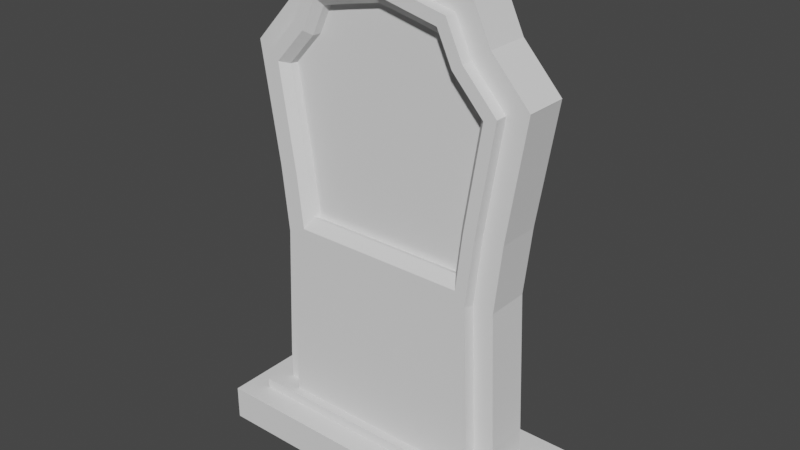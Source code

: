# Source: Gravestone.blend  (saved by Blender 2.80.75; exported with 4.5.12 LTS)
import bpy
from mathutils import Matrix  # noqa: F401  (used for matrix-valued properties, if any)

bpy.ops.wm.read_factory_settings(use_empty=True)
scene = bpy.context.scene
scene.name = 'Scene'

# ---- collections
col_collection = bpy.data.collections.new('Collection'); scene.collection.children.link(col_collection)

# ---- world
world_world = bpy.data.worlds.new('World'); scene.world = world_world
world_world.use_nodes = True; world_world.node_tree.nodes.clear()
_N = world_world.node_tree.nodes; _L = world_world.node_tree.links
n0 = _N.new('ShaderNodeOutputWorld'); n0.name = 'World Output'; n0.location = (300, 300)
n1 = _N.new('ShaderNodeBackground'); n1.name = 'Background'; n1.location = (10, 300)
n1.inputs[0].default_value = (0.05088, 0.05088, 0.05088, 1.0)
_L.new(n1.outputs[0], n0.inputs[0])
n0.is_active_output = True
world_world.color = (0.05088, 0.05088, 0.05088)
world_world.use_sun_shadow = False
world_world.sun_shadow_jitter_overblur = 0.0

# ---- meshes
me_cube_001 = bpy.data.meshes.new('Cube.001')
me_cube_001.from_pydata([(-1.745, -0.6939, 0.05711), (-1.501, -0.4499, 0.4269), (-1.745, 0.6939, 0.05711), (-1.501, 0.4499, 0.4269), (1.745, -0.6939, 0.05711), (1.501, -0.4499, 0.4269), (1.745, 0.6939, 0.05711), (1.501, 0.4499, 0.4269), (-1.745, -0.6939, 0.4269), (-1.745, 0.6939, 0.4269), (1.745, 0.6939, 0.4269), (1.745, -0.6939, 0.4269), (-1.501, -0.4499, 0.5371), (-1.501, 0.4499, 0.5371), (1.501, 0.4499, 0.5371), (1.501, -0.4499, 0.5371)], [], [(0, 8, 9, 2), (2, 9, 10, 6), (6, 10, 11, 4), (4, 11, 8, 0), (2, 6, 4, 0), (5, 7, 14, 15), (1, 3, 9, 8), (3, 7, 10, 9), (7, 5, 11, 10), (5, 1, 8, 11), (14, 13, 12, 15), (3, 1, 12, 13), (1, 5, 15, 12), (7, 3, 13, 14)])
_uv = me_cube_001.uv_layers.new(name='UVMap')
_uv.uv.foreach_set('vector', [0.375, 0.0, 0.625, 0.0, 0.625, 0.25, 0.375, 0.25, 0.375, 0.25, 0.625, 0.25, 0.625, 0.5, 0.375, 0.5, 0.375, 0.5, 0.625, 0.5, 0.625, 0.75, 0.375, 0.75, 0.375, 0.75, 0.625, 0.75, 0.625, 1.0, 0.375, 1.0, 0.125, 0.5, 0.375, 0.5, 0.375, 0.75, 0.125, 0.75, 0.6425, 0.706, 0.6425, 0.544, 0.6425, 0.544, 0.6425, 0.706, 0.8575, 0.706, 0.8575, 0.544, 0.875, 0.5, 0.875, 0.75, 0.8575, 0.544, 0.6425, 0.544, 0.625, 0.5, 0.875, 0.5, 0.6425, 0.544, 0.6425, 0.706, 0.625, 0.75, 0.625, 0.5, 0.6425, 0.706, 0.8575, 0.706, 0.875, 0.75, 0.625, 0.75, 0.6425, 0.544, 0.8575, 0.544, 0.8575, 0.706, 0.6425, 0.706, 0.8575, 0.544, 0.8575, 0.706, 0.8575, 0.706, 0.8575, 0.544, 0.8575, 0.706, 0.6425, 0.706, 0.6425, 0.706, 0.8575, 0.706, 0.6425, 0.544, 0.8575, 0.544, 0.8575, 0.544, 0.6425, 0.544])
me_cube_001.use_remesh_preserve_volume = False
me_cube_001.use_remesh_preserve_attributes = False
me_cube_001.use_mirror_vertex_groups = False
me_cube_001.update()
me_cube_003 = bpy.data.meshes.new('Cube.003')
me_cube_003.from_pydata([(0.0, -0.2291, 0.4919), (0.0, -0.2291, 0.493), (0.0, -0.3607, 2.405), (-0.9433, -0.2752, 3.164), (-0.7997, -0.2752, 4.527), (-0.3626, -0.2752, 4.898), (0.0, -0.2752, 4.973), (0.0, -0.2752, 2.651), (-1.119, -0.2371, 0.4919), (-1.127, -0.2291, 0.492), (-1.111, -0.2291, 0.4919), (-1.119, -0.2291, 0.4919), (-1.119, -0.2371, 0.8566), (-1.127, -0.2291, 0.8568), (-1.119, -0.2291, 0.8566), (-1.052, -0.2371, 2.358), (-1.06, -0.2291, 2.354), (-1.052, -0.2291, 2.354), (-1.133, -0.2371, 3.094), (-1.141, -0.2291, 3.093), (-1.133, -0.2291, 3.094), (-1.317, -0.2371, 4.254), (-1.313, -0.2371, 4.268), (-1.321, -0.2291, 4.271), (-1.325, -0.2291, 4.256), (-1.318, -0.2371, 4.262), (-1.318, -0.2291, 4.262), (-1.313, -0.2291, 4.268), (-1.327, -0.2291, 4.264), (-1.317, -0.2291, 4.254), (-0.9554, -0.2371, 4.655), (-0.9621, -0.2291, 4.659), (-0.9554, -0.2291, 4.655), (-0.7801, -0.2371, 5.021), (-0.7687, -0.2371, 5.03), (-0.7734, -0.2291, 5.037), (-0.786, -0.2291, 5.027), (-0.7766, -0.2371, 5.028), (-0.7766, -0.2291, 5.028), (-0.7687, -0.2291, 5.03), (-0.7822, -0.2291, 5.035), (-0.7801, -0.2291, 5.021), (0.0, -0.2291, 5.213), (0.0, -0.2371, 5.204), (0.0, -0.2291, 5.204), (-1.331, 0.236, 0.5011), (-1.339, 0.228, 0.493), (-1.339, 0.236, 0.493), (-1.339, 0.228, 0.8628), (-1.331, 0.236, 0.8626), (-1.339, 0.236, 0.8628), (-1.273, 0.228, 2.352), (-1.265, 0.236, 2.352), (-1.273, 0.236, 2.352), (-1.352, 0.228, 3.069), (-1.344, 0.236, 3.07), (-1.352, 0.236, 3.069), (-1.55, 0.228, 4.326), (-1.546, 0.228, 4.34), (-1.543, 0.236, 4.331), (-1.552, 0.228, 4.334), (-1.552, 0.236, 4.334), (-1.546, 0.236, 4.34), (-1.55, 0.236, 4.326), (-1.14, 0.228, 4.78), (-1.133, 0.236, 4.775), (-1.14, 0.236, 4.78), (-0.9238, 0.236, 5.213), (-0.9328, 0.228, 5.212), (-0.9215, 0.228, 5.222), (-0.9328, 0.236, 5.212), (-0.9293, 0.236, 5.22), (-0.9293, 0.228, 5.22), (-0.9215, 0.236, 5.222), (0.0, 0.236, 5.422), (0.0, 0.228, 5.43), (0.0, 0.236, 5.43), (0.0, 0.228, 0.493), (0.0, 0.236, 0.5011), (0.0, 0.236, 0.493), (-1.331, -0.2291, 0.493), (-1.339, -0.221, 0.493), (-1.331, -0.2291, 0.493), (-1.339, -0.2291, 0.493), (-1.331, -0.2291, 0.8626), (-1.339, -0.221, 0.8628), (-1.339, -0.2291, 0.8628), (-1.265, -0.2291, 2.352), (-1.273, -0.221, 2.352), (-1.273, -0.2291, 2.352), (-1.344, -0.2291, 3.07), (-1.352, -0.221, 3.069), (-1.352, -0.2291, 3.069), (-1.542, -0.2291, 4.322), (-1.537, -0.2291, 4.338), (-1.546, -0.221, 4.34), (-1.55, -0.221, 4.326), (-1.543, -0.2291, 4.331), (-1.552, -0.2291, 4.334), (-1.546, -0.2291, 4.34), (-1.552, -0.221, 4.334), (-1.55, -0.2291, 4.326), (-1.133, -0.2291, 4.775), (-1.14, -0.221, 4.78), (-1.14, -0.2291, 4.78), (-0.9276, -0.2291, 5.205), (-0.915, -0.2291, 5.215), (-0.9215, -0.221, 5.222), (-0.9328, -0.221, 5.212), (-0.9238, -0.2291, 5.213), (-0.9293, -0.2291, 5.22), (-0.9215, -0.2291, 5.222), (-0.9293, -0.221, 5.22), (-0.9328, -0.2291, 5.212), (0.0, -0.221, 5.43), (0.0, -0.2291, 5.422), (0.0, -0.2291, 5.43), (-0.4647, -0.221, 5.325), (-0.4619, -0.2291, 5.317), (-0.4647, -0.2291, 5.325), (-0.4629, 0.236, 5.317), (-0.4647, 0.228, 5.325), (-0.4647, 0.236, 5.325), (-0.3911, -0.2291, 5.124), (-0.3883, -0.2371, 5.116), (-0.3883, -0.2291, 5.116), (0.0, -0.3607, 5.083), (3.26e-09, -0.3555, 5.069), (0.0, -0.3607, 5.075), (0.0, -0.3607, 0.5), (0.0, -0.3527, 0.4919), (0.0, -0.3607, 0.4919), (-1.119, -0.3527, 0.4919), (-1.111, -0.3607, 0.5), (-1.119, -0.3607, 0.4919), (-1.111, -0.3607, 0.8347), (-1.119, -0.3527, 0.8566), (-1.119, -0.3607, 0.8566), (-0.864, -0.2073, 2.634), (-0.854, -0.2059, 2.623), (-0.8531, -0.1985, 2.628), (-0.8625, -0.2059, 2.623), (-0.8603, -0.1985, 2.62), (-0.8522, -0.1985, 2.62), (-0.8612, -0.1985, 2.628), (-0.9119, -0.1985, 3.125), (-0.9224, -0.207, 3.128), (-0.9199, -0.1985, 3.124), (-1.09, -0.2066, 4.185), (-1.08, -0.1985, 4.19), (-1.085, -0.2065, 4.199), (-1.088, -0.1985, 4.185), (-1.089, -0.1985, 4.192), (-1.083, -0.1985, 4.198), (-1.091, -0.2065, 4.193), (-0.7682, -0.1985, 4.528), (-0.7775, -0.2064, 4.532), (-0.775, -0.1985, 4.532), (-0.6337, -0.2064, 4.832), (-0.6216, -0.1985, 4.834), (-0.6217, -0.2064, 4.842), (-0.631, -0.1985, 4.833), (-0.6272, -0.1985, 4.841), (-0.6189, -0.1985, 4.843), (-0.6299, -0.2064, 4.84), (-0.3429, -0.2064, 4.905), (-0.3389, -0.1985, 4.898), (-0.3407, -0.1985, 4.906), (0.0, -0.356, 2.538), (0.0, -0.3607, 2.523), (0.0, -0.3607, 2.531), (-1.043, -0.3607, 2.405), (-1.052, -0.3527, 2.402), (-1.045, -0.3607, 2.413), (-1.052, -0.3607, 2.405), (-1.052, -0.3607, 2.404), (-1.125, -0.3607, 3.095), (-1.133, -0.3527, 3.094), (-1.133, -0.3607, 3.094), (-1.308, -0.3607, 4.25), (-1.304, -0.3607, 4.266), (-1.313, -0.3527, 4.268), (-1.317, -0.3527, 4.254), (-1.31, -0.3607, 4.259), (-1.318, -0.3607, 4.262), (-1.313, -0.3607, 4.268), (-1.318, -0.3527, 4.262), (-1.317, -0.3607, 4.254), (-0.9486, -0.3607, 4.65), (-0.9554, -0.3527, 4.655), (-0.9554, -0.3607, 4.655), (-0.7749, -0.3607, 5.013), (-0.7623, -0.3607, 5.023), (-0.7687, -0.3527, 5.03), (-0.7801, -0.3527, 5.021), (-0.771, -0.3607, 5.021), (-0.7766, -0.3607, 5.028), (-0.7687, -0.3607, 5.03), (-0.7766, -0.3527, 5.028), (-0.7801, -0.3607, 5.021), (-0.3883, -0.3527, 5.116), (-0.3865, -0.3607, 5.109), (-0.3883, -0.3607, 5.116), (0.0, -0.3527, 5.204), (1.164e-10, -0.3607, 5.196), (0.0, -0.3607, 5.204), (-0.9371, -0.3552, 2.549), (-0.928, -0.356, 2.538), (-0.9408, -0.3607, 2.541), (-0.9396, -0.3607, 2.531), (-0.9467, -0.3607, 2.523), (-0.9311, -0.3607, 2.531), (-0.9365, -0.356, 2.538), (-1.004, -0.3551, 3.115), (-1.016, -0.3607, 3.11), (-1.008, -0.3607, 3.112), (-1.177, -0.355, 4.212), (-1.173, -0.3548, 4.225), (-1.186, -0.3607, 4.23), (-1.191, -0.3607, 4.215), (-1.179, -0.355, 4.219), (-1.184, -0.3607, 4.221), (-1.178, -0.3607, 4.227), (-1.192, -0.3607, 4.224), (-1.183, -0.3607, 4.213), (-0.8462, -0.3547, 4.579), (-0.8564, -0.3607, 4.587), (-0.8497, -0.3607, 4.583), (-0.6904, -0.3547, 4.905), (-0.6786, -0.3553, 4.915), (-0.6859, -0.3607, 4.928), (-0.6985, -0.3607, 4.918), (-0.6868, -0.3553, 4.913), (-0.689, -0.3607, 4.919), (-0.6808, -0.3607, 4.921), (-0.6946, -0.3607, 4.926), (-0.6929, -0.3607, 4.911), (-0.3622, -0.3607, 5.001), (-0.3605, -0.3553, 4.987), (-0.3604, -0.3607, 4.993), (0.0, -0.2063, 4.982), (0.0, -0.1985, 4.975), (0.0, -0.1985, 4.983), (0.0, -0.1985, 2.628), (9.992e-16, -0.2059, 2.623), (1.99e-21, -0.1985, 2.62), (-0.8838, -0.2752, 2.661), (-0.8741, -0.2752, 2.651), (-0.8826, -0.2752, 2.651), (-1.105, -0.2752, 4.187), (-1.101, -0.2752, 4.201), (-1.106, -0.2752, 4.194), (-0.6575, -0.2752, 4.824), (-0.6455, -0.2752, 4.834), (-0.6537, -0.2752, 4.832)], [], [(95, 103, 64, 58), (88, 91, 54, 51), (5, 6, 127, 238), (103, 108, 68, 64), (91, 96, 57, 54), (82, 81, 46, 77, 1), (107, 117, 121, 69), (85, 88, 51, 48), (30, 22, 181, 189), (81, 85, 48, 46), (8, 10, 0, 130, 132), (18, 15, 172, 177), (19, 24, 93, 90), (21, 18, 177, 182), (33, 30, 189, 194), (35, 123, 118, 106), (45, 49, 52, 55, 59, 65, 67, 120, 74, 78), (124, 34, 193, 200), (117, 114, 75, 121), (138, 146, 3, 246), (9, 13, 84, 80), (15, 12, 136, 172), (23, 31, 102, 94), (43, 124, 200, 203), (13, 16, 87, 84), (31, 36, 105, 102), (16, 19, 90, 87), (123, 42, 115, 118), (244, 139, 247, 7), (214, 219, 179, 176), (218, 226, 188, 180), (226, 231, 191, 188), (230, 237, 201, 192), (133, 129, 2, 171, 135), (246, 3, 213, 206), (137, 174, 175, 172, 136), (3, 249, 216, 213), (250, 4, 225, 217), (4, 252, 228, 225), (253, 5, 238, 229), (237, 126, 204, 201), (173, 210, 214, 176), (146, 148, 249, 3), (165, 240, 6, 5), (7, 247, 207, 168), (160, 165, 5, 253), (156, 158, 252, 4), (150, 156, 4, 250), (140, 243, 241, 166, 159, 155, 149, 145), (8, 11, 10), (11, 9, 10), (21, 25, 26, 29), (22, 27, 26, 25), (23, 28, 26, 27), (24, 29, 26, 28), (33, 37, 38, 41), (34, 39, 38, 37), (35, 40, 38, 39), (36, 41, 38, 40), (57, 60, 61, 63), (58, 62, 61, 60), (59, 63, 61, 62), (67, 70, 71, 73), (68, 72, 71, 70), (69, 73, 71, 72), (80, 83, 82), (83, 81, 82), (93, 97, 98, 101), (94, 99, 98, 97), (95, 100, 98, 99), (96, 101, 98, 100), (105, 109, 110, 113), (106, 111, 110, 109), (107, 112, 110, 111), (108, 113, 110, 112), (138, 141, 142, 144), (139, 143, 142, 141), (140, 144, 142, 143), (148, 151, 152, 154), (149, 153, 152, 151), (150, 154, 152, 153), (158, 161, 162, 164), (159, 163, 162, 161), (160, 164, 162, 163), (173, 176, 178, 175, 174), (208, 215, 214, 210, 209), (179, 183, 184, 187), (180, 185, 184, 183), (181, 186, 184, 185), (182, 187, 184, 186), (191, 195, 196, 199), (192, 197, 196, 195), (193, 198, 196, 197), (194, 199, 196, 198), (206, 208, 209, 212), (210, 169, 170, 211, 209), (210, 173, 171, 2, 169), (207, 212, 209, 211), (216, 220, 221, 224), (217, 222, 221, 220), (218, 223, 221, 222), (219, 224, 221, 223), (228, 232, 233, 236), (229, 234, 233, 232), (230, 235, 233, 234), (231, 236, 233, 235), (80, 84, 86, 83), (83, 86, 85, 81), (84, 87, 89, 86), (86, 89, 88, 85), (87, 90, 92, 89), (89, 92, 91, 88), (90, 93, 101, 92), (92, 101, 96, 91), (94, 102, 104, 99), (99, 104, 103, 95), (102, 105, 113, 104), (104, 113, 108, 103), (118, 115, 116, 119), (119, 116, 114, 117), (46, 48, 50, 47), (47, 50, 49, 45), (48, 51, 53, 50), (50, 53, 52, 49), (51, 54, 56, 53), (53, 56, 55, 52), (54, 57, 63, 56), (56, 63, 59, 55), (58, 64, 66, 62), (62, 66, 65, 59), (64, 68, 70, 66), (66, 70, 67, 65), (121, 75, 76, 122), (122, 76, 74, 120), (95, 58, 60, 100), (100, 60, 57, 96), (68, 108, 112, 72), (72, 112, 107, 69), (45, 78, 79, 47), (47, 79, 77, 46), (8, 12, 14, 11), (11, 14, 13, 9), (12, 15, 17, 14), (14, 17, 16, 13), (15, 18, 20, 17), (17, 20, 19, 16), (18, 21, 29, 20), (20, 29, 24, 19), (22, 30, 32, 27), (27, 32, 31, 23), (30, 33, 41, 32), (32, 41, 36, 31), (124, 43, 44, 125), (125, 44, 42, 123), (23, 94, 97, 28), (28, 97, 93, 24), (35, 106, 109, 40), (40, 109, 105, 36), (106, 118, 119, 111), (111, 119, 117, 107), (69, 121, 122, 73), (73, 122, 120, 67), (34, 124, 125, 39), (39, 125, 123, 35), (133, 135, 137, 134), (134, 137, 136, 132), (175, 178, 177, 172), (176, 179, 187, 178), (178, 187, 182, 177), (180, 188, 190, 185), (185, 190, 189, 181), (188, 191, 199, 190), (190, 199, 194, 189), (201, 204, 205, 202), (202, 205, 203, 200), (129, 133, 134, 131), (131, 134, 132, 130), (192, 201, 202, 197), (197, 202, 200, 193), (181, 22, 25, 186), (186, 25, 21, 182), (33, 194, 198, 37), (37, 198, 193, 34), (206, 213, 215, 208), (213, 216, 224, 215), (215, 224, 219, 214), (217, 225, 227, 222), (222, 227, 226, 218), (225, 228, 236, 227), (227, 236, 231, 226), (238, 127, 128, 239), (239, 128, 126, 237), (229, 238, 239, 234), (234, 239, 237, 230), (211, 170, 168, 207), (218, 180, 183, 223), (223, 183, 179, 219), (230, 192, 195, 235), (235, 195, 191, 231), (140, 145, 147, 144), (144, 147, 146, 138), (145, 149, 151, 147), (147, 151, 148, 146), (149, 155, 157, 153), (153, 157, 156, 150), (155, 159, 161, 157), (157, 161, 158, 156), (166, 241, 242, 167), (167, 242, 240, 165), (159, 166, 167, 163), (163, 167, 165, 160), (139, 244, 245, 143), (143, 245, 243, 140), (247, 139, 141, 248), (248, 141, 138, 246), (250, 217, 220, 251), (251, 220, 216, 249), (253, 229, 232, 254), (254, 232, 228, 252), (207, 247, 248, 212), (212, 248, 246, 206), (150, 250, 251, 154), (154, 251, 249, 148), (160, 253, 254, 164), (164, 254, 252, 158), (12, 8, 132, 136), (135, 171, 173, 174, 137)])
_uv = me_cube_003.uv_layers.new(name='UVMap')
_uv.uv.foreach_set('vector', [0.0, 0.0, 0.0, 0.0, 0.0, 0.0, 0.0, 0.0, 0.0, 0.0, 0.0, 0.0, 0.0, 0.0, 0.0, 0.0, 0.0, 0.0, 0.0, 0.0, 0.0, 0.0, 0.0, 0.0, 0.0, 0.0, 0.0, 0.0, 0.0, 0.0, 0.0, 0.0, 0.0, 0.0, 0.0, 0.0, 0.0, 0.0, 0.0, 0.0, 0.0, 0.0, 0.0, 0.0, 0.0, 0.0, 0.0, 0.0, 0.0, 0.0, 0.0, 0.0, 0.0, 0.0, 0.0, 0.0, 0.0, 0.0, 0.0, 0.0, 0.0, 0.0, 0.0, 0.0, 0.0, 0.0, 0.0, 0.0, 0.0, 0.0, 0.0, 0.0, 0.0, 0.0, 0.0, 0.0, 0.0, 0.0, 0.0, 0.0, 0.0, 0.0, 0.0, 0.0, 0.0, 0.0, 0.0, 0.0, 0.0, 0.0, 0.0, 0.0, 0.0, 0.0, 0.0, 0.0, 0.0, 0.0, 0.0, 0.0, 0.0, 0.0, 0.0, 0.0, 0.0, 0.0, 0.0, 0.0, 0.0, 0.0, 0.0, 0.0, 0.0, 0.0, 0.0, 0.0, 0.0, 0.0, 0.0, 0.0, 0.0, 0.0, 0.0, 0.0, 0.0, 0.0, 0.0, 0.0, 0.0, 0.0, 0.0, 0.0, 0.0, 0.0, 0.0, 0.0, 0.0, 0.0, 0.0, 0.0, 0.0, 0.0, 0.0, 0.0, 0.0, 0.0, 0.0, 0.0, 0.0, 0.0, 0.0, 0.0, 0.0, 0.0, 0.0, 0.0, 0.0, 0.0, 0.0, 0.0, 0.0, 0.0, 0.0, 0.0, 0.0, 0.0, 0.0, 0.0, 0.0, 0.0, 0.0, 0.0, 0.0, 0.0, 0.0, 0.0, 0.0, 0.0, 0.0, 0.0, 0.0, 0.0, 0.0, 0.0, 0.0, 0.0, 0.0, 0.0, 0.0, 0.0, 0.0, 0.0, 0.0, 0.0, 0.0, 0.0, 0.0, 0.0, 0.0, 0.0, 0.0, 0.0, 0.0, 0.0, 0.0, 0.0, 0.0, 0.0, 0.0, 0.0, 0.0, 0.0, 0.0, 0.0, 0.0, 0.0, 0.0, 0.0, 0.0, 0.0, 0.0, 0.0, 0.0, 0.0, 0.0, 0.0, 0.0, 0.0, 0.0, 0.0, 0.0, 0.0, 0.0, 0.0, 0.0, 0.0, 0.0, 0.0, 0.0, 0.0, 0.0, 0.0, 0.0, 0.0, 0.0, 0.0, 0.0, 0.0, 0.0, 0.0, 0.0, 0.0, 0.0, 0.0, 0.0, 0.0, 0.0, 0.0, 0.0, 0.0, 0.0, 0.0, 0.0, 0.0, 0.0, 0.0, 0.0, 0.0, 0.0, 0.0, 0.0, 0.0, 0.0, 0.0, 0.0, 0.0, 0.0, 0.0, 0.0, 0.0, 0.0, 0.0, 0.0, 0.0, 0.0, 0.0, 0.0, 0.0, 0.0, 0.0, 0.0, 0.0, 0.0, 0.0, 0.0, 0.0, 0.0, 0.0, 0.0, 0.0, 0.0, 0.0, 0.0, 0.0, 0.0, 0.0, 0.0, 0.0, 0.0, 0.0, 0.0, 0.0, 0.0, 0.0, 0.0, 0.0, 0.0, 0.0, 0.0, 0.0, 0.0, 0.0, 0.0, 0.0, 0.0, 0.0, 0.0, 0.0, 0.0, 0.0, 0.0, 0.0, 0.0, 0.0, 0.0, 0.0, 0.0, 0.0, 0.0, 0.0, 0.0, 0.0, 0.0, 0.0, 0.0, 0.0, 0.0, 0.0, 0.0, 0.0, 0.0, 0.0, 0.0, 0.0, 0.0, 0.0, 0.0, 0.0, 0.0, 0.0, 0.0, 0.0, 0.0, 0.0, 0.0, 0.0, 0.0, 0.0, 0.0, 0.0, 0.0, 0.0, 0.0, 0.0, 0.0, 0.0, 0.0, 0.0, 0.0, 0.0, 0.0, 0.0, 0.0, 0.0, 0.0, 0.0, 0.0, 0.0, 0.0, 0.0, 0.0, 0.0, 0.0, 0.0, 0.0, 0.0, 0.0, 0.0, 0.0, 0.0, 0.0, 0.0, 0.0, 0.0, 0.0, 0.0, 0.0, 0.0, 0.0, 0.0, 0.0, 0.0, 0.0, 0.0, 0.0, 0.0, 0.0, 0.0, 0.0, 0.0, 0.0, 0.0, 0.0, 0.0, 0.0, 0.0, 0.0, 0.0, 0.0, 0.0, 0.0, 0.0, 0.0, 0.0, 0.0, 0.0, 0.0, 0.0, 0.0, 0.0, 0.0, 0.0, 0.0, 0.0, 0.0, 0.0, 0.0, 0.0, 0.0, 0.0, 0.0, 0.0, 0.0, 0.0, 0.0, 0.0, 0.0, 0.0, 0.0, 0.0, 0.0, 0.0, 0.0, 0.0, 0.0, 0.0, 0.0, 0.0, 0.0, 0.0, 0.0, 0.0, 0.0, 0.0, 0.0, 0.0, 0.0, 0.0, 0.0, 0.0, 0.0, 0.0, 0.0, 0.0, 0.0, 0.0, 0.0, 0.0, 0.0, 0.0, 0.0, 0.0, 0.0, 0.0, 0.0, 0.0, 0.0, 0.0, 0.0, 0.0, 0.0, 0.0, 0.0, 0.0, 0.0, 0.0, 0.0, 0.0, 0.0, 0.0, 0.0, 0.0, 0.0, 0.0, 0.0, 0.0, 0.0, 0.0, 0.0, 0.0, 0.0, 0.0, 0.0, 0.0, 0.0, 0.0, 0.0, 0.0, 0.0, 0.0, 0.0, 0.0, 0.0, 0.0, 0.0, 0.0, 0.0, 0.0, 0.0, 0.0, 0.0, 0.0, 0.0, 0.0, 0.0, 0.0, 0.0, 0.0, 0.0, 0.0, 0.0, 0.0, 0.0, 0.0, 0.0, 0.0, 0.0, 0.0, 0.0, 0.0, 0.0, 0.0, 0.0, 0.0, 0.0, 0.0, 0.0, 0.0, 0.0, 0.0, 0.0, 0.0, 0.0, 0.0, 0.0, 0.0, 0.0, 0.0, 0.0, 0.0, 0.0, 0.0, 0.0, 0.0, 0.0, 0.0, 0.0, 0.0, 0.0, 0.0, 0.0, 0.0, 0.0, 0.0, 0.0, 0.0, 0.0, 0.0, 0.0, 0.0, 0.0, 0.0, 0.0, 0.0, 0.0, 0.0, 0.0, 0.0, 0.0, 0.0, 0.0, 0.0, 0.0, 0.0, 0.0, 0.0, 0.0, 0.0, 0.0, 0.0, 0.0, 0.0, 0.0, 0.0, 0.0, 0.0, 0.0, 0.0, 0.0, 0.0, 0.0, 0.0, 0.0, 0.0, 0.0, 0.0, 0.0, 0.0, 0.0, 0.0, 0.0, 0.0, 0.0, 0.0, 0.0, 0.0, 0.0, 0.0, 0.0, 0.0, 0.0, 0.0, 0.0, 0.0, 0.0, 0.0, 0.0, 0.0, 0.0, 0.0, 0.0, 0.0, 0.0, 0.0, 0.0, 0.0, 0.0, 0.0, 0.0, 0.0, 0.0, 0.0, 0.0, 0.0, 0.0, 0.0, 0.0, 0.0, 0.0, 0.0, 0.0, 0.0, 0.0, 0.0, 0.0, 0.0, 0.0, 0.0, 0.0, 0.0, 0.0, 0.0, 0.0, 0.0, 0.0, 0.0, 0.0, 0.0, 0.0, 0.0, 0.0, 0.0, 0.0, 0.0, 0.0, 0.0, 0.0, 0.0, 0.0, 0.0, 0.0, 0.0, 0.0, 0.0, 0.0, 0.0, 0.0, 0.0, 0.0, 0.0, 0.0, 0.0, 0.0, 0.0, 0.0, 0.0, 0.0, 0.0, 0.0, 0.0, 0.0, 0.0, 0.0, 0.0, 0.0, 0.0, 0.0, 0.0, 0.0, 0.0, 0.0, 0.0, 0.0, 0.0, 0.0, 0.0, 0.0, 0.0, 0.0, 0.0, 0.0, 0.0, 0.0, 0.0, 0.0, 0.0, 0.0, 0.0, 0.0, 0.0, 0.0, 0.0, 0.0, 0.0, 0.0, 0.0, 0.0, 0.0, 0.0, 0.0, 0.0, 0.0, 0.0, 0.0, 0.0, 0.0, 0.0, 0.0, 0.0, 0.0, 0.0, 0.0, 0.0, 0.0, 0.0, 0.0, 0.0, 0.0, 0.0, 0.0, 0.0, 0.0, 0.0, 0.0, 0.0, 0.0, 0.0, 0.0, 0.0, 0.0, 0.0, 0.0, 0.0, 0.0, 0.0, 0.0, 0.0, 0.0, 0.0, 0.0, 0.0, 0.0, 0.0, 0.0, 0.0, 0.0, 0.0, 0.0, 0.0, 0.0, 0.0, 0.0, 0.0, 0.0, 0.0, 0.0, 0.0, 0.0, 0.0, 0.0, 0.0, 0.0, 0.0, 0.0, 0.0, 0.0, 0.0, 0.0, 0.0, 0.0, 0.0, 0.0, 0.0, 0.0, 0.0, 0.0, 0.0, 0.0, 0.0, 0.0, 0.0, 0.0, 0.0, 0.0, 0.0, 0.0, 0.0, 0.0, 0.0, 0.0, 0.0, 0.0, 0.0, 0.0, 0.0, 0.0, 0.0, 0.0, 0.0, 0.0, 0.0, 0.0, 0.0, 0.0, 0.0, 0.0, 0.0, 0.0, 0.0, 0.0, 0.0, 0.0, 0.0, 0.0, 0.0, 0.0, 0.0, 0.0, 0.0, 0.0, 0.0, 0.0, 0.0, 0.0, 0.0, 0.0, 0.0, 0.0, 0.0, 0.0, 0.0, 0.0, 0.0, 0.0, 0.0, 0.0, 0.0, 0.0, 0.0, 0.0, 0.0, 0.0, 0.0, 0.0, 0.0, 0.0, 0.0, 0.0, 0.0, 0.0, 0.0, 0.0, 0.0, 0.0, 0.0, 0.0, 0.0, 0.0, 0.0, 0.0, 0.0, 0.0, 0.0, 0.0, 0.0, 0.0, 0.0, 0.0, 0.0, 0.0, 0.0, 0.0, 0.0, 0.0, 0.0, 0.0, 0.0, 0.0, 0.0, 0.0, 0.0, 0.0, 0.0, 0.0, 0.0, 0.0, 0.0, 0.0, 0.0, 0.0, 0.0, 0.0, 0.0, 0.0, 0.0, 0.0, 0.0, 0.0, 0.0, 0.0, 0.0, 0.0, 0.0, 0.0, 0.0, 0.0, 0.0, 0.0, 0.0, 0.0, 0.0, 0.0, 0.0, 0.0, 0.0, 0.0, 0.0, 0.0, 0.0, 0.0, 0.0, 0.0, 0.0, 0.0, 0.0, 0.0, 0.0, 0.0, 0.0, 0.0, 0.0, 0.0, 0.0, 0.0, 0.0, 0.0, 0.0, 0.0, 0.0, 0.0, 0.0, 0.0, 0.0, 0.0, 0.0, 0.0, 0.0, 0.0, 0.0, 0.0, 0.0, 0.0, 0.0, 0.0, 0.0, 0.0, 0.0, 0.0, 0.0, 0.0, 0.0, 0.0, 0.0, 0.0, 0.0, 0.0, 0.0, 0.0, 0.0, 0.0, 0.0, 0.0, 0.0, 0.0, 0.0, 0.0, 0.0, 0.0, 0.0, 0.0, 0.0, 0.0, 0.0, 0.0, 0.0, 0.0, 0.0, 0.0, 0.0, 0.0, 0.0, 0.0, 0.0, 0.0, 0.0, 0.0, 0.0, 0.0, 0.0, 0.0, 0.0, 0.0, 0.0, 0.0, 0.0, 0.0, 0.0, 0.0, 0.0, 0.0, 0.0, 0.0, 0.0, 0.0, 0.0, 0.0, 0.0, 0.0, 0.0, 0.0, 0.0, 0.0, 0.0, 0.0, 0.0, 0.0, 0.0, 0.0, 0.0, 0.0, 0.0, 0.0, 0.0, 0.0, 0.0, 0.0, 0.0, 0.0, 0.0, 0.0, 0.0, 0.0, 0.0, 0.0, 0.0, 0.0, 0.0, 0.0, 0.0, 0.0, 0.0, 0.0, 0.0, 0.0, 0.0, 0.0, 0.0, 0.0, 0.0, 0.0, 0.0, 0.0, 0.0, 0.0, 0.0, 0.0, 0.0, 0.0, 0.0, 0.0, 0.0, 0.0, 0.0, 0.0, 0.0, 0.0, 0.0, 0.0, 0.0, 0.0, 0.0, 0.0, 0.0, 0.0, 0.0, 0.0, 0.0, 0.0, 0.0, 0.0, 0.0, 0.0, 0.0, 0.0, 0.0, 0.0, 0.0, 0.0, 0.0, 0.0, 0.0, 0.0, 0.0, 0.0, 0.0, 0.0, 0.0, 0.0, 0.0, 0.0, 0.0, 0.0, 0.0, 0.0, 0.0, 0.0, 0.0, 0.0, 0.0, 0.0, 0.0, 0.0, 0.0, 0.0, 0.0, 0.0, 0.0, 0.0, 0.0, 0.0, 0.0, 0.0, 0.0, 0.0, 0.0, 0.0, 0.0, 0.0, 0.0, 0.0, 0.0, 0.0, 0.0, 0.0, 0.0, 0.0, 0.0, 0.0, 0.0, 0.0, 0.0, 0.0, 0.0, 0.0, 0.0, 0.0, 0.0, 0.0, 0.0, 0.0, 0.0, 0.0, 0.0, 0.0, 0.0, 0.0, 0.0, 0.0, 0.0, 0.0, 0.0, 0.0, 0.0, 0.0, 0.0, 0.0, 0.0, 0.0, 0.0, 0.0, 0.0, 0.0, 0.0, 0.0, 0.0, 0.0, 0.0, 0.0, 0.0, 0.0, 0.0, 0.0, 0.0, 0.0, 0.0, 0.0, 0.0, 0.0, 0.0, 0.0, 0.0, 0.0, 0.0, 0.0, 0.0, 0.0, 0.0, 0.0, 0.0, 0.0, 0.0, 0.0, 0.0, 0.0, 0.0, 0.0, 0.0, 0.0, 0.0, 0.0, 0.0, 0.0, 0.0, 0.0, 0.0, 0.0, 0.0, 0.0, 0.0, 0.0, 0.0, 0.0, 0.0, 0.0, 0.0, 0.0, 0.0, 0.0, 0.0, 0.0, 0.0, 0.0, 0.0, 0.0, 0.0, 0.0, 0.0, 0.0, 0.0, 0.0, 0.0, 0.0, 0.0, 0.0, 0.0, 0.0, 0.0, 0.0, 0.0, 0.0, 0.0, 0.0, 0.0, 0.0, 0.0, 0.0, 0.0, 0.0, 0.0, 0.0, 0.0, 0.0, 0.0, 0.0, 0.0, 0.0, 0.0, 0.0, 0.0, 0.0, 0.0, 0.0, 0.0, 0.0, 0.0, 0.0, 0.0, 0.0, 0.0, 0.0, 0.0, 0.0, 0.0, 0.0, 0.0, 0.0, 0.0, 0.0, 0.0, 0.0, 0.0, 0.0, 0.0, 0.0, 0.0, 0.0, 0.0, 0.0, 0.0, 0.0, 0.0, 0.0, 0.0, 0.0, 0.0, 0.0, 0.0, 0.0, 0.0, 0.0, 0.0, 0.0, 0.0, 0.0, 0.0, 0.0, 0.0, 0.0, 0.0, 0.0, 0.0, 0.0, 0.0, 0.0, 0.0, 0.0, 0.0, 0.0, 0.0, 0.0, 0.0, 0.0, 0.0, 0.0, 0.0, 0.0, 0.0, 0.0, 0.0, 0.0, 0.0, 0.0, 0.0, 0.0, 0.0, 0.0, 0.0, 0.0, 0.0, 0.0, 0.0, 0.0, 0.0, 0.0, 0.0, 0.0, 0.0, 0.0, 0.0, 0.0, 0.0, 0.0, 0.0, 0.0, 0.0, 0.0, 0.0, 0.0, 0.0, 0.0, 0.0, 0.0, 0.0, 0.0, 0.0, 0.0, 0.0, 0.0, 0.0, 0.0, 0.0, 0.0, 0.0, 0.0, 0.0, 0.0, 0.0, 0.0, 0.0, 0.0, 0.0, 0.0, 0.0, 0.0, 0.0, 0.0, 0.0, 0.0, 0.0, 0.0, 0.0, 0.0, 0.0, 0.0, 0.0, 0.0, 0.0, 0.0, 0.0, 0.0, 0.0, 0.0, 0.0, 0.0, 0.0, 0.0, 0.0, 0.0, 0.0, 0.0, 0.0, 0.0, 0.0, 0.0, 0.0, 0.0, 0.0, 0.0, 0.0, 0.0, 0.0, 0.0, 0.0, 0.0, 0.0, 0.0, 0.0, 0.0, 0.0, 0.0, 0.0, 0.0, 0.0, 0.0, 0.0, 0.0, 0.0, 0.0, 0.0, 0.0, 0.0, 0.0, 0.0, 0.0, 0.0, 0.0, 0.0, 0.0, 0.0, 0.0, 0.0, 0.0, 0.0, 0.0, 0.0, 0.0, 0.0, 0.0, 0.0, 0.0, 0.0, 0.0, 0.0, 0.0, 0.0, 0.0, 0.0, 0.0, 0.0, 0.0, 0.0, 0.0, 0.0, 0.0, 0.0, 0.0, 0.0, 0.0, 0.0, 0.0, 0.0, 0.0, 0.0, 0.0, 0.0, 0.0, 0.0, 0.0, 0.0, 0.0, 0.0, 0.0, 0.0, 0.0, 0.0, 0.0, 0.0, 0.0, 0.0, 0.0, 0.0, 0.0, 0.0, 0.0, 0.0, 0.0, 0.0, 0.0, 0.0, 0.0, 0.0, 0.0, 0.0, 0.0, 0.0, 0.0, 0.0, 0.0, 0.0, 0.0, 0.0, 0.0, 0.0, 0.0, 0.0, 0.0, 0.0, 0.0, 0.0, 0.0, 0.0, 0.0, 0.0, 0.0, 0.0, 0.0, 0.0, 0.0, 0.0, 0.0, 0.0, 0.0, 0.0, 0.0, 0.0, 0.0, 0.0, 0.0, 0.0, 0.0, 0.0, 0.0, 0.0, 0.0, 0.0, 0.0, 0.0, 0.0, 0.0, 0.0, 0.0, 0.0, 0.0, 0.0, 0.0, 0.0, 0.0, 0.0, 0.0, 0.0, 0.0, 0.0, 0.0, 0.0, 0.0, 0.0, 0.0, 0.0, 0.0, 0.0, 0.0, 0.0, 0.0, 0.0, 0.0, 0.0, 0.0, 0.0, 0.0, 0.0, 0.0, 0.0, 0.0, 0.0, 0.0, 0.0, 0.0, 0.0, 0.0, 0.0, 0.0, 0.0, 0.0, 0.0, 0.0, 0.0, 0.0, 0.0, 0.0, 0.0, 0.0, 0.0, 0.0, 0.0, 0.0, 0.0, 0.0, 0.0, 0.0, 0.0, 0.0, 0.0, 0.0, 0.0, 0.0, 0.0, 0.0, 0.0, 0.0, 0.0, 0.0, 0.0, 0.0, 0.0, 0.0, 0.0, 0.0, 0.0, 0.0, 0.0, 0.0, 0.0, 0.0, 0.0, 0.0, 0.0, 0.0, 0.0, 0.0, 0.0, 0.0, 0.0, 0.0, 0.0, 0.0, 0.0, 0.0, 0.0, 0.0, 0.0, 0.0, 0.0, 0.0, 0.0, 0.0, 0.0, 0.0, 0.0, 0.0, 0.0, 0.0, 0.0, 0.0, 0.0, 0.0, 0.0, 0.0, 0.0, 0.0, 0.0, 0.0, 0.0, 0.0, 0.0, 0.0, 0.0, 0.0, 0.0, 0.0, 0.0, 0.0, 0.0, 0.0, 0.0, 0.0, 0.0, 0.0, 0.0, 0.0, 0.0, 0.0, 0.0, 0.0, 0.0, 0.0, 0.0, 0.0, 0.0, 0.0, 0.0, 0.0, 0.0, 0.0, 0.0, 0.0, 0.0, 0.0, 0.0, 0.0, 0.0, 0.0, 0.0, 0.0, 0.0, 0.0, 0.0, 0.0, 0.0, 0.0, 0.0, 0.0, 0.0, 0.0, 0.0, 0.0, 0.0, 0.0, 0.0, 0.0, 0.0, 0.0, 0.0, 0.0, 0.0, 0.0, 0.0, 0.0, 0.0, 0.0, 0.0, 0.0, 0.0, 0.0, 0.0, 0.0, 0.0])
me_cube_003.use_remesh_preserve_volume = False
me_cube_003.use_remesh_preserve_attributes = False
me_cube_003.use_mirror_vertex_groups = False
me_cube_003.update()

# ---- objects
ob_cube = bpy.data.objects.new('Cube', me_cube_001)
ob_cube_001 = bpy.data.objects.new('Cube.001', me_cube_003)

# ---- transforms, parenting, visibility, modifiers, constraints
ob_cube.location = (0.0, 0.0, 0.0)
ob_cube.lineart.crease_threshold = 0.0
ob_cube_001.location = (0.0, 0.0, 0.0)
ob_cube_001.lineart.crease_threshold = 0.0
_m = ob_cube_001.modifiers.new('Mirror', 'MIRROR')
_m.use_clip = True

# ---- collection membership
col_collection.objects.link(ob_cube)
col_collection.objects.link(ob_cube_001)

# ---- scene / render settings (as saved in the file)
scene.frame_start = 1; scene.frame_end = 250; scene.frame_set(1)
scene.render.engine = 'BLENDER_EEVEE_NEXT'
scene.cycles.use_denoising = False
scene.cycles.samples = 128
scene.cycles.sampling_pattern = 'TABULATED_SOBOL'
scene.cycles.use_adaptive_sampling = False
scene.cycles.use_light_tree = False
scene.view_settings.view_transform = 'Filmic'
bpy.context.view_layer.update()

# ---- added for rendering (the .blend has no active camera and no usable light): camera, sun
cam_auto = bpy.data.cameras.new('AutoCamera')
cam_auto.lens = 50.0
cam_auto.sensor_width = 36.0
cam_auto.clip_end = 1000.0
ob_auto_camera = bpy.data.objects.new('AutoCamera', cam_auto)
scene.collection.objects.link(ob_auto_camera)
ob_auto_camera.location = (6.06537, -7.27845, 7.59597)
ob_auto_camera.rotation_euler = (1.09748, -7.21219e-08, 0.694738)
scene.camera = ob_auto_camera
light_auto_sun = bpy.data.lights.new('AutoSun', 'SUN')
light_auto_sun.energy = 3.0
light_auto_sun.angle = 0.0523599
ob_auto_sun = bpy.data.objects.new('AutoSun', light_auto_sun)
scene.collection.objects.link(ob_auto_sun)
ob_auto_sun.rotation_euler = (0.872665, 0.174533, 0.523599)
bpy.context.view_layer.update()
